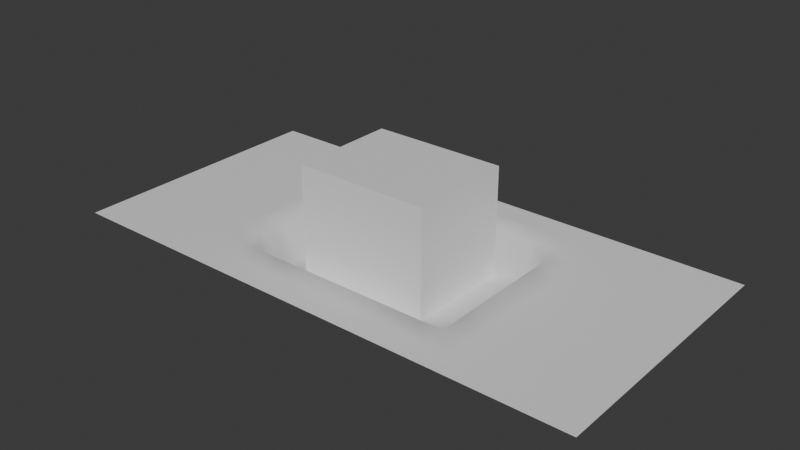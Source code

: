 # Source: scene.blend  (saved by Blender 4.0.36; exported with 4.5.12 LTS)
import bpy
from mathutils import Matrix  # noqa: F401  (used for matrix-valued properties, if any)

bpy.ops.wm.read_factory_settings(use_empty=True)
scene = bpy.context.scene
scene.name = 'Scene'

# ---- collections
col_collection = bpy.data.collections.new('Collection'); scene.collection.children.link(col_collection)
col_collection_2 = bpy.data.collections.new('Collection 2'); scene.collection.children.link(col_collection_2)

# ---- materials (node trees are filled in below, after node groups)
mat_mat1 = bpy.data.materials.new('mat1')
mat_mat1.use_backface_culling = True
mat_mat1.use_transparent_shadow = False
mat_mat1.diffuse_color = (0.2403, 0.8001, 0.3282, 1.0)
mat_mat2 = bpy.data.materials.new('mat2')
mat_mat2.use_backface_culling = True
mat_mat2.use_transparent_shadow = False
mat_mat2.diffuse_color = (0.194, 0.3863, 0.8001, 1.0)

# ---- material node trees
mat_mat1.use_nodes = True; mat_mat1.node_tree.nodes.clear()
_N = mat_mat1.node_tree.nodes; _L = mat_mat1.node_tree.links
n0 = _N.new('ShaderNodeBsdfPrincipled'); n0.name = 'Principled BSDF'; n0.location = (10, 300)
n0.inputs[3].default_value = 1.45
n1 = _N.new('ShaderNodeOutputMaterial'); n1.name = 'Material Output'; n1.location = (300, 300)
_L.new(n0.outputs[0], n1.inputs[0])
n1.is_active_output = True
mat_mat2.use_nodes = True; mat_mat2.node_tree.nodes.clear()
_N = mat_mat2.node_tree.nodes; _L = mat_mat2.node_tree.links
n0 = _N.new('ShaderNodeBsdfPrincipled'); n0.name = 'Principled BSDF'; n0.location = (10, 300)
n0.inputs[3].default_value = 1.45
n1 = _N.new('ShaderNodeOutputMaterial'); n1.name = 'Material Output'; n1.location = (300, 300)
_L.new(n0.outputs[0], n1.inputs[0])
n1.is_active_output = True

# ---- world
world_world = bpy.data.worlds.new('World'); scene.world = world_world
world_world.use_nodes = True; world_world.node_tree.nodes.clear()
_N = world_world.node_tree.nodes; _L = world_world.node_tree.links
n0 = _N.new('ShaderNodeOutputWorld'); n0.name = 'World Output'; n0.location = (300, 300)
n1 = _N.new('ShaderNodeBackground'); n1.name = 'Background'; n1.location = (10, 300)
n1.inputs[0].default_value = (0.05088, 0.05088, 0.05088, 1.0)
_L.new(n1.outputs[0], n0.inputs[0])
n0.is_active_output = True
world_world.color = (0.05088, 0.05088, 0.05088)
world_world.use_sun_shadow = False
world_world.sun_shadow_jitter_overblur = 0.0

# ---- meshes
me_plane = bpy.data.meshes.new('Plane')
me_plane.from_pydata([(20.0, -10.0, 0.0), (20.0, 10.0, 0.0), (-20.0, -10.0, 0.0), (-20.0, 10.0, 0.0), (-18.1, -10.0, 0.0), (-16.19, -10.0, 0.0), (-14.29, -10.0, 0.0), (-12.38, -10.0, 0.0), (-10.48, -10.0, 0.0), (-8.571, -10.0, 0.0), (-6.667, -10.0, 0.0), (-4.762, -10.0, 0.0), (-2.857, -10.0, 0.0), (-0.9524, -10.0, 0.0), (0.9524, -10.0, 0.0), (2.857, -10.0, 0.0), (4.762, -10.0, 0.0), (6.667, -10.0, 0.0), (8.571, -10.0, 0.0), (10.48, -10.0, 0.0), (12.38, -10.0, 0.0), (14.29, -10.0, 0.0), (16.19, -10.0, 0.0), (18.1, -10.0, 0.0), (18.1, 10.0, 0.0), (16.19, 10.0, 0.0), (14.29, 10.0, 0.0), (12.38, 10.0, 0.0), (10.48, 10.0, 0.0), (8.571, 10.0, 0.0), (6.667, 10.0, 0.0), (4.762, 10.0, 0.0), (2.857, 10.0, 0.0), (0.9524, 10.0, 0.0), (-0.9524, 10.0, 0.0), (-2.857, 10.0, 0.0), (-4.762, 10.0, 0.0), (-6.667, 10.0, 0.0), (-8.571, 10.0, 0.0), (-10.48, 10.0, 0.0), (-12.38, 10.0, 0.0), (-14.29, 10.0, 0.0), (-16.19, 10.0, 0.0), (-18.1, 10.0, 0.0), (20.0, -8.182, 0.0), (20.0, -6.364, 0.0), (20.0, -4.545, 0.0), (20.0, -2.727, 0.0), (20.0, -0.9091, 0.0), (20.0, 0.9091, 0.0), (20.0, 2.727, 0.0), (20.0, 4.545, 0.0), (20.0, 6.364, 0.0), (20.0, 8.182, 0.0), (-20.0, 8.182, 0.0), (-20.0, 6.364, 0.0), (-20.0, 4.545, 0.0), (-20.0, 2.727, 0.0), (-20.0, 0.9091, 0.0), (-20.0, -0.9091, 0.0), (-20.0, -2.727, 0.0), (-20.0, -4.545, 0.0), (-20.0, -6.364, 0.0), (-20.0, -8.182, 0.0), (18.1, 8.182, 0.0), (18.1, 6.364, 0.0), (18.1, 4.545, 0.0), (18.1, 2.727, 0.0), (18.1, 0.9091, 0.0), (18.1, -0.9091, 0.0), (18.1, -2.727, 0.0), (18.1, -4.545, 0.0), (18.1, -6.364, 0.0), (18.1, -8.182, 0.0), (16.19, 8.182, 0.0), (16.19, 6.364, 0.0), (16.19, 4.545, 0.0), (16.19, 2.727, 0.0), (16.19, 0.9091, 0.0), (16.19, -0.9091, 0.0), (16.19, -2.727, 0.0), (16.19, -4.545, 0.0), (16.19, -6.364, 0.0), (16.19, -8.182, 0.0), (14.29, 8.182, 0.0), (14.29, 6.364, 0.0), (14.29, 4.545, 0.0), (14.29, 2.727, 0.0), (14.29, 0.9091, 0.0), (14.29, -0.9091, 0.0), (14.29, -2.727, 0.0), (14.29, -4.545, 0.0), (14.29, -6.364, 0.0), (14.29, -8.182, 0.0), (12.38, 8.182, 0.0), (12.38, 6.364, 0.0), (12.38, 4.545, 0.0), (12.38, 2.727, 0.0), (12.38, 0.9091, 0.0), (12.38, -0.9091, 0.0), (12.38, -2.727, 0.0), (12.38, -4.545, 0.0), (12.38, -6.364, 0.0), (12.38, -8.182, 0.0), (10.48, 8.182, 0.0), (10.48, 6.364, 0.0), (10.48, 4.545, 0.0), (10.48, 2.727, 0.0), (10.48, 0.9091, 0.0), (10.48, -0.9091, 0.0), (10.48, -2.727, 0.0), (10.48, -4.545, 0.0), (10.48, -6.364, 0.0), (10.48, -8.182, 0.0), (8.571, 8.182, 0.0), (8.571, 6.364, 0.0), (8.571, 4.545, 0.0), (8.571, 2.727, 0.0), (8.571, 0.9091, 0.0), (8.571, -0.9091, 0.0), (8.571, -2.727, 0.0), (8.571, -4.545, 0.0), (8.571, -6.364, 0.0), (8.571, -8.182, 0.0), (6.667, 8.182, 0.0), (6.667, 6.364, 0.0), (6.667, 4.545, 0.0), (6.667, 2.727, 0.0), (6.667, 0.9091, 0.0), (6.667, -0.9091, 0.0), (6.667, -2.727, 0.0), (6.667, -4.545, 0.0), (6.667, -6.364, 0.0), (6.667, -8.182, 0.0), (4.762, 8.182, 0.0), (4.762, 6.364, 0.0), (4.762, 4.545, 0.0), (4.762, 2.727, 0.0), (4.762, 0.9091, 0.0), (4.762, -0.9091, 0.0), (4.762, -2.727, 0.0), (4.762, -4.545, 0.0), (4.762, -6.364, 0.0), (4.762, -8.182, 0.0), (2.857, 8.182, 0.0), (2.857, 6.364, 0.0), (2.857, 4.545, 0.0), (2.857, 2.727, 0.0), (2.857, 0.9091, 0.0), (2.857, -0.9091, 0.0), (2.857, -2.727, 0.0), (2.857, -4.545, 0.0), (2.857, -6.364, 0.0), (2.857, -8.182, 0.0), (0.9524, 8.182, 0.0), (0.9524, 6.364, 0.0), (0.9524, 4.545, 0.0), (0.9524, 2.727, 0.0), (0.9524, 0.9091, 0.0), (0.9524, -0.9091, 0.0), (0.9524, -2.727, 0.0), (0.9524, -4.545, 0.0), (0.9524, -6.364, 0.0), (0.9524, -8.182, 0.0), (-0.9524, 8.182, 0.0), (-0.9524, 6.364, 0.0), (-0.9524, 4.545, 0.0), (-0.9524, 2.727, 0.0), (-0.9524, 0.9091, 0.0), (-0.9524, -0.9091, 0.0), (-0.9524, -2.727, 0.0), (-0.9524, -4.545, 0.0), (-0.9524, -6.364, 0.0), (-0.9524, -8.182, 0.0), (-2.857, 8.182, 0.0), (-2.857, 6.364, 0.0), (-2.857, 4.545, 0.0), (-2.857, 2.727, 0.0), (-2.857, 0.9091, 0.0), (-2.857, -0.9091, 0.0), (-2.857, -2.727, 0.0), (-2.857, -4.545, 0.0), (-2.857, -6.364, 0.0), (-2.857, -8.182, 0.0), (-4.762, 8.182, 0.0), (-4.762, 6.364, 0.0), (-4.762, 4.545, 0.0), (-4.762, 2.727, 0.0), (-4.762, 0.9091, 0.0), (-4.762, -0.9091, 0.0), (-4.762, -2.727, 0.0), (-4.762, -4.545, 0.0), (-4.762, -6.364, 0.0), (-4.762, -8.182, 0.0), (-6.667, 8.182, 0.0), (-6.667, 6.364, 0.0), (-6.667, 4.545, 0.0), (-6.667, 2.727, 0.0), (-6.667, 0.9091, 0.0), (-6.667, -0.9091, 0.0), (-6.667, -2.727, 0.0), (-6.667, -4.545, 0.0), (-6.667, -6.364, 0.0), (-6.667, -8.182, 0.0), (-8.571, 8.182, 0.0), (-8.571, 6.364, 0.0), (-8.571, 4.545, 0.0), (-8.571, 2.727, 0.0), (-8.571, 0.9091, 0.0), (-8.571, -0.9091, 0.0), (-8.571, -2.727, 0.0), (-8.571, -4.545, 0.0), (-8.571, -6.364, 0.0), (-8.571, -8.182, 0.0), (-10.48, 8.182, 0.0), (-10.48, 6.364, 0.0), (-10.48, 4.545, 0.0), (-10.48, 2.727, 0.0), (-10.48, 0.9091, 0.0), (-10.48, -0.9091, 0.0), (-10.48, -2.727, 0.0), (-10.48, -4.545, 0.0), (-10.48, -6.364, 0.0), (-10.48, -8.182, 0.0), (-12.38, 8.182, 0.0), (-12.38, 6.364, 0.0), (-12.38, 4.545, 0.0), (-12.38, 2.727, 0.0), (-12.38, 0.9091, 0.0), (-12.38, -0.9091, 0.0), (-12.38, -2.727, 0.0), (-12.38, -4.545, 0.0), (-12.38, -6.364, 0.0), (-12.38, -8.182, 0.0), (-14.29, 8.182, 0.0), (-14.29, 6.364, 0.0), (-14.29, 4.545, 0.0), (-14.29, 2.727, 0.0), (-14.29, 0.9091, 0.0), (-14.29, -0.9091, 0.0), (-14.29, -2.727, 0.0), (-14.29, -4.545, 0.0), (-14.29, -6.364, 0.0), (-14.29, -8.182, 0.0), (-16.19, 8.182, 0.0), (-16.19, 6.364, 0.0), (-16.19, 4.545, 0.0), (-16.19, 2.727, 0.0), (-16.19, 0.9091, 0.0), (-16.19, -0.9091, 0.0), (-16.19, -2.727, 0.0), (-16.19, -4.545, 0.0), (-16.19, -6.364, 0.0), (-16.19, -8.182, 0.0), (-18.1, 8.182, 0.0), (-18.1, 6.364, 0.0), (-18.1, 4.545, 0.0), (-18.1, 2.727, 0.0), (-18.1, 0.9091, 0.0), (-18.1, -0.9091, 0.0), (-18.1, -2.727, 0.0), (-18.1, -4.545, 0.0), (-18.1, -6.364, 0.0), (-18.1, -8.182, 0.0)], [], [(254, 43, 3, 54), (53, 1, 24, 64), (64, 24, 25, 74), (74, 25, 26, 84), (84, 26, 27, 94), (94, 27, 28, 104), (104, 28, 29, 114), (114, 29, 30, 124), (124, 30, 31, 134), (134, 31, 32, 144), (144, 32, 33, 154), (154, 33, 34, 164), (164, 34, 35, 174), (174, 35, 36, 184), (184, 36, 37, 194), (194, 37, 38, 204), (204, 38, 39, 214), (214, 39, 40, 224), (224, 40, 41, 234), (234, 41, 42, 244), (244, 42, 43, 254), (5, 253, 263, 4), (253, 252, 262, 263), (252, 251, 261, 262), (251, 250, 260, 261), (250, 249, 259, 260), (249, 248, 258, 259), (248, 247, 257, 258), (247, 246, 256, 257), (246, 245, 255, 256), (245, 244, 254, 255), (6, 243, 253, 5), (243, 242, 252, 253), (242, 241, 251, 252), (241, 240, 250, 251), (240, 239, 249, 250), (239, 238, 248, 249), (238, 237, 247, 248), (237, 236, 246, 247), (236, 235, 245, 246), (235, 234, 244, 245), (7, 233, 243, 6), (233, 232, 242, 243), (232, 231, 241, 242), (231, 230, 240, 241), (230, 229, 239, 240), (229, 228, 238, 239), (228, 227, 237, 238), (227, 226, 236, 237), (226, 225, 235, 236), (225, 224, 234, 235), (8, 223, 233, 7), (223, 222, 232, 233), (222, 221, 231, 232), (221, 220, 230, 231), (220, 219, 229, 230), (219, 218, 228, 229), (218, 217, 227, 228), (217, 216, 226, 227), (216, 215, 225, 226), (215, 214, 224, 225), (9, 213, 223, 8), (213, 212, 222, 223), (212, 211, 221, 222), (211, 210, 220, 221), (210, 209, 219, 220), (209, 208, 218, 219), (208, 207, 217, 218), (207, 206, 216, 217), (206, 205, 215, 216), (205, 204, 214, 215), (10, 203, 213, 9), (203, 202, 212, 213), (202, 201, 211, 212), (201, 200, 210, 211), (200, 199, 209, 210), (199, 198, 208, 209), (198, 197, 207, 208), (197, 196, 206, 207), (196, 195, 205, 206), (195, 194, 204, 205), (11, 193, 203, 10), (193, 192, 202, 203), (192, 191, 201, 202), (191, 190, 200, 201), (190, 189, 199, 200), (189, 188, 198, 199), (188, 187, 197, 198), (187, 186, 196, 197), (186, 185, 195, 196), (185, 184, 194, 195), (12, 183, 193, 11), (183, 182, 192, 193), (182, 181, 191, 192), (181, 180, 190, 191), (180, 179, 189, 190), (179, 178, 188, 189), (178, 177, 187, 188), (177, 176, 186, 187), (176, 175, 185, 186), (175, 174, 184, 185), (13, 173, 183, 12), (173, 172, 182, 183), (172, 171, 181, 182), (171, 170, 180, 181), (170, 169, 179, 180), (169, 168, 178, 179), (168, 167, 177, 178), (167, 166, 176, 177), (166, 165, 175, 176), (165, 164, 174, 175), (14, 163, 173, 13), (163, 162, 172, 173), (162, 161, 171, 172), (161, 160, 170, 171), (160, 159, 169, 170), (159, 158, 168, 169), (158, 157, 167, 168), (157, 156, 166, 167), (156, 155, 165, 166), (155, 154, 164, 165), (15, 153, 163, 14), (153, 152, 162, 163), (152, 151, 161, 162), (151, 150, 160, 161), (150, 149, 159, 160), (149, 148, 158, 159), (148, 147, 157, 158), (147, 146, 156, 157), (146, 145, 155, 156), (145, 144, 154, 155), (16, 143, 153, 15), (143, 142, 152, 153), (142, 141, 151, 152), (141, 140, 150, 151), (140, 139, 149, 150), (139, 138, 148, 149), (138, 137, 147, 148), (137, 136, 146, 147), (136, 135, 145, 146), (135, 134, 144, 145), (17, 133, 143, 16), (133, 132, 142, 143), (132, 131, 141, 142), (131, 130, 140, 141), (130, 129, 139, 140), (129, 128, 138, 139), (128, 127, 137, 138), (127, 126, 136, 137), (126, 125, 135, 136), (125, 124, 134, 135), (18, 123, 133, 17), (123, 122, 132, 133), (122, 121, 131, 132), (121, 120, 130, 131), (120, 119, 129, 130), (119, 118, 128, 129), (118, 117, 127, 128), (117, 116, 126, 127), (116, 115, 125, 126), (115, 114, 124, 125), (19, 113, 123, 18), (113, 112, 122, 123), (112, 111, 121, 122), (111, 110, 120, 121), (110, 109, 119, 120), (109, 108, 118, 119), (108, 107, 117, 118), (107, 106, 116, 117), (106, 105, 115, 116), (105, 104, 114, 115), (20, 103, 113, 19), (103, 102, 112, 113), (102, 101, 111, 112), (101, 100, 110, 111), (100, 99, 109, 110), (99, 98, 108, 109), (98, 97, 107, 108), (97, 96, 106, 107), (96, 95, 105, 106), (95, 94, 104, 105), (21, 93, 103, 20), (93, 92, 102, 103), (92, 91, 101, 102), (91, 90, 100, 101), (90, 89, 99, 100), (89, 88, 98, 99), (88, 87, 97, 98), (87, 86, 96, 97), (86, 85, 95, 96), (85, 84, 94, 95), (22, 83, 93, 21), (83, 82, 92, 93), (82, 81, 91, 92), (81, 80, 90, 91), (80, 79, 89, 90), (79, 78, 88, 89), (78, 77, 87, 88), (77, 76, 86, 87), (76, 75, 85, 86), (75, 74, 84, 85), (23, 73, 83, 22), (73, 72, 82, 83), (72, 71, 81, 82), (71, 70, 80, 81), (70, 69, 79, 80), (69, 68, 78, 79), (68, 67, 77, 78), (67, 66, 76, 77), (66, 65, 75, 76), (65, 64, 74, 75), (0, 44, 73, 23), (44, 45, 72, 73), (45, 46, 71, 72), (46, 47, 70, 71), (47, 48, 69, 70), (48, 49, 68, 69), (49, 50, 67, 68), (50, 51, 66, 67), (51, 52, 65, 66), (52, 53, 64, 65), (4, 263, 63, 2), (263, 262, 62, 63), (262, 261, 61, 62), (261, 260, 60, 61), (260, 259, 59, 60), (259, 258, 58, 59), (258, 257, 57, 58), (257, 256, 56, 57), (256, 255, 55, 56), (255, 254, 54, 55)])
me_plane.polygons.foreach_set('use_smooth', [True] * 231)
_uv = me_plane.uv_layers.new(name='UVMap')
_uv.uv.foreach_set('vector', [-1.81, 0.4091, -1.81, 0.5, -2.0, 0.5, -2.0, 0.4091, 2.0, 0.4091, 2.0, 0.5, 1.81, 0.5, 1.81, 0.4091, 1.81, 0.4091, 1.81, 0.5, 1.619, 0.5, 1.619, 0.4091, 1.619, 0.4091, 1.619, 0.5, 1.429, 0.5, 1.429, 0.4091, 1.429, 0.4091, 1.429, 0.5, 1.238, 0.5, 1.238, 0.4091, 1.238, 0.4091, 1.238, 0.5, 1.048, 0.5, 1.048, 0.4091, 1.048, 0.4091, 1.048, 0.5, 0.8571, 0.5, 0.8571, 0.4091, 0.8571, 0.4091, 0.8571, 0.5, 0.6667, 0.5, 0.6667, 0.4091, 0.6667, 0.4091, 0.6667, 0.5, 0.4762, 0.5, 0.4762, 0.4091, 0.4762, 0.4091, 0.4762, 0.5, 0.2857, 0.5, 0.2857, 0.4091, 0.2857, 0.4091, 0.2857, 0.5, 0.09524, 0.5, 0.09524, 0.4091, 0.09524, 0.4091, 0.09524, 0.5, -0.09524, 0.5, -0.09524, 0.4091, -0.09524, 0.4091, -0.09524, 0.5, -0.2857, 0.5, -0.2857, 0.4091, -0.2857, 0.4091, -0.2857, 0.5, -0.4762, 0.5, -0.4762, 0.4091, -0.4762, 0.4091, -0.4762, 0.5, -0.6667, 0.5, -0.6667, 0.4091, -0.6667, 0.4091, -0.6667, 0.5, -0.8571, 0.5, -0.8571, 0.4091, -0.8571, 0.4091, -0.8571, 0.5, -1.048, 0.5, -1.048, 0.4091, -1.048, 0.4091, -1.048, 0.5, -1.238, 0.5, -1.238, 0.4091, -1.238, 0.4091, -1.238, 0.5, -1.429, 0.5, -1.429, 0.4091, -1.429, 0.4091, -1.429, 0.5, -1.619, 0.5, -1.619, 0.4091, -1.619, 0.4091, -1.619, 0.5, -1.81, 0.5, -1.81, 0.4091, -1.619, -0.5, -1.619, -0.4091, -1.81, -0.4091, -1.81, -0.5, -1.619, -0.4091, -1.619, -0.3182, -1.81, -0.3182, -1.81, -0.4091, -1.619, -0.3182, -1.619, -0.2273, -1.81, -0.2273, -1.81, -0.3182, -1.619, -0.2273, -1.619, -0.1364, -1.81, -0.1364, -1.81, -0.2273, -1.619, -0.1364, -1.619, -0.04545, -1.81, -0.04545, -1.81, -0.1364, -1.619, -0.04545, -1.619, 0.04545, -1.81, 0.04545, -1.81, -0.04545, -1.619, 0.04545, -1.619, 0.1364, -1.81, 0.1364, -1.81, 0.04545, -1.619, 0.1364, -1.619, 0.2273, -1.81, 0.2273, -1.81, 0.1364, -1.619, 0.2273, -1.619, 0.3182, -1.81, 0.3182, -1.81, 0.2273, -1.619, 0.3182, -1.619, 0.4091, -1.81, 0.4091, -1.81, 0.3182, -1.429, -0.5, -1.429, -0.4091, -1.619, -0.4091, -1.619, -0.5, -1.429, -0.4091, -1.429, -0.3182, -1.619, -0.3182, -1.619, -0.4091, -1.429, -0.3182, -1.429, -0.2273, -1.619, -0.2273, -1.619, -0.3182, -1.429, -0.2273, -1.429, -0.1364, -1.619, -0.1364, -1.619, -0.2273, -1.429, -0.1364, -1.429, -0.04545, -1.619, -0.04545, -1.619, -0.1364, -1.429, -0.04545, -1.429, 0.04545, -1.619, 0.04545, -1.619, -0.04545, -1.429, 0.04545, -1.429, 0.1364, -1.619, 0.1364, -1.619, 0.04545, -1.429, 0.1364, -1.429, 0.2273, -1.619, 0.2273, -1.619, 0.1364, -1.429, 0.2273, -1.429, 0.3182, -1.619, 0.3182, -1.619, 0.2273, -1.429, 0.3182, -1.429, 0.4091, -1.619, 0.4091, -1.619, 0.3182, -1.238, -0.5, -1.238, -0.4091, -1.429, -0.4091, -1.429, -0.5, -1.238, -0.4091, -1.238, -0.3182, -1.429, -0.3182, -1.429, -0.4091, -1.238, -0.3182, -1.238, -0.2273, -1.429, -0.2273, -1.429, -0.3182, -1.238, -0.2273, -1.238, -0.1364, -1.429, -0.1364, -1.429, -0.2273, -1.238, -0.1364, -1.238, -0.04545, -1.429, -0.04545, -1.429, -0.1364, -1.238, -0.04545, -1.238, 0.04545, -1.429, 0.04545, -1.429, -0.04545, -1.238, 0.04545, -1.238, 0.1364, -1.429, 0.1364, -1.429, 0.04545, -1.238, 0.1364, -1.238, 0.2273, -1.429, 0.2273, -1.429, 0.1364, -1.238, 0.2273, -1.238, 0.3182, -1.429, 0.3182, -1.429, 0.2273, -1.238, 0.3182, -1.238, 0.4091, -1.429, 0.4091, -1.429, 0.3182, -1.048, -0.5, -1.048, -0.4091, -1.238, -0.4091, -1.238, -0.5, -1.048, -0.4091, -1.048, -0.3182, -1.238, -0.3182, -1.238, -0.4091, -1.048, -0.3182, -1.048, -0.2273, -1.238, -0.2273, -1.238, -0.3182, -1.048, -0.2273, -1.048, -0.1364, -1.238, -0.1364, -1.238, -0.2273, -1.048, -0.1364, -1.048, -0.04545, -1.238, -0.04545, -1.238, -0.1364, -1.048, -0.04545, -1.048, 0.04545, -1.238, 0.04545, -1.238, -0.04545, -1.048, 0.04545, -1.048, 0.1364, -1.238, 0.1364, -1.238, 0.04545, -1.048, 0.1364, -1.048, 0.2273, -1.238, 0.2273, -1.238, 0.1364, -1.048, 0.2273, -1.048, 0.3182, -1.238, 0.3182, -1.238, 0.2273, -1.048, 0.3182, -1.048, 0.4091, -1.238, 0.4091, -1.238, 0.3182, -0.8571, -0.5, -0.8571, -0.4091, -1.048, -0.4091, -1.048, -0.5, -0.8571, -0.4091, -0.8571, -0.3182, -1.048, -0.3182, -1.048, -0.4091, -0.8571, -0.3182, -0.8571, -0.2273, -1.048, -0.2273, -1.048, -0.3182, -0.8571, -0.2273, -0.8571, -0.1364, -1.048, -0.1364, -1.048, -0.2273, -0.8571, -0.1364, -0.8571, -0.04545, -1.048, -0.04545, -1.048, -0.1364, -0.8571, -0.04545, -0.8571, 0.04545, -1.048, 0.04545, -1.048, -0.04545, -0.8571, 0.04545, -0.8571, 0.1364, -1.048, 0.1364, -1.048, 0.04545, -0.8571, 0.1364, -0.8571, 0.2273, -1.048, 0.2273, -1.048, 0.1364, -0.8571, 0.2273, -0.8571, 0.3182, -1.048, 0.3182, -1.048, 0.2273, -0.8571, 0.3182, -0.8571, 0.4091, -1.048, 0.4091, -1.048, 0.3182, -0.6667, -0.5, -0.6667, -0.4091, -0.8571, -0.4091, -0.8571, -0.5, -0.6667, -0.4091, -0.6667, -0.3182, -0.8571, -0.3182, -0.8571, -0.4091, -0.6667, -0.3182, -0.6667, -0.2273, -0.8571, -0.2273, -0.8571, -0.3182, -0.6667, -0.2273, -0.6667, -0.1364, -0.8571, -0.1364, -0.8571, -0.2273, -0.6667, -0.1364, -0.6667, -0.04545, -0.8571, -0.04545, -0.8571, -0.1364, -0.6667, -0.04545, -0.6667, 0.04545, -0.8571, 0.04545, -0.8571, -0.04545, -0.6667, 0.04545, -0.6667, 0.1364, -0.8571, 0.1364, -0.8571, 0.04545, -0.6667, 0.1364, -0.6667, 0.2273, -0.8571, 0.2273, -0.8571, 0.1364, -0.6667, 0.2273, -0.6667, 0.3182, -0.8571, 0.3182, -0.8571, 0.2273, -0.6667, 0.3182, -0.6667, 0.4091, -0.8571, 0.4091, -0.8571, 0.3182, -0.4762, -0.5, -0.4762, -0.4091, -0.6667, -0.4091, -0.6667, -0.5, -0.4762, -0.4091, -0.4762, -0.3182, -0.6667, -0.3182, -0.6667, -0.4091, -0.4762, -0.3182, -0.4762, -0.2273, -0.6667, -0.2273, -0.6667, -0.3182, -0.4762, -0.2273, -0.4762, -0.1364, -0.6667, -0.1364, -0.6667, -0.2273, -0.4762, -0.1364, -0.4762, -0.04545, -0.6667, -0.04545, -0.6667, -0.1364, -0.4762, -0.04545, -0.4762, 0.04545, -0.6667, 0.04545, -0.6667, -0.04545, -0.4762, 0.04545, -0.4762, 0.1364, -0.6667, 0.1364, -0.6667, 0.04545, -0.4762, 0.1364, -0.4762, 0.2273, -0.6667, 0.2273, -0.6667, 0.1364, -0.4762, 0.2273, -0.4762, 0.3182, -0.6667, 0.3182, -0.6667, 0.2273, -0.4762, 0.3182, -0.4762, 0.4091, -0.6667, 0.4091, -0.6667, 0.3182, -0.2857, -0.5, -0.2857, -0.4091, -0.4762, -0.4091, -0.4762, -0.5, -0.2857, -0.4091, -0.2857, -0.3182, -0.4762, -0.3182, -0.4762, -0.4091, -0.2857, -0.3182, -0.2857, -0.2273, -0.4762, -0.2273, -0.4762, -0.3182, -0.2857, -0.2273, -0.2857, -0.1364, -0.4762, -0.1364, -0.4762, -0.2273, -0.2857, -0.1364, -0.2857, -0.04545, -0.4762, -0.04545, -0.4762, -0.1364, -0.2857, -0.04545, -0.2857, 0.04545, -0.4762, 0.04545, -0.4762, -0.04545, -0.2857, 0.04545, -0.2857, 0.1364, -0.4762, 0.1364, -0.4762, 0.04545, -0.2857, 0.1364, -0.2857, 0.2273, -0.4762, 0.2273, -0.4762, 0.1364, -0.2857, 0.2273, -0.2857, 0.3182, -0.4762, 0.3182, -0.4762, 0.2273, -0.2857, 0.3182, -0.2857, 0.4091, -0.4762, 0.4091, -0.4762, 0.3182, -0.09524, -0.5, -0.09524, -0.4091, -0.2857, -0.4091, -0.2857, -0.5, -0.09524, -0.4091, -0.09524, -0.3182, -0.2857, -0.3182, -0.2857, -0.4091, -0.09524, -0.3182, -0.09524, -0.2273, -0.2857, -0.2273, -0.2857, -0.3182, -0.09524, -0.2273, -0.09524, -0.1364, -0.2857, -0.1364, -0.2857, -0.2273, -0.09524, -0.1364, -0.09524, -0.04545, -0.2857, -0.04545, -0.2857, -0.1364, -0.09524, -0.04545, -0.09524, 0.04545, -0.2857, 0.04545, -0.2857, -0.04545, -0.09524, 0.04545, -0.09524, 0.1364, -0.2857, 0.1364, -0.2857, 0.04545, -0.09524, 0.1364, -0.09524, 0.2273, -0.2857, 0.2273, -0.2857, 0.1364, -0.09524, 0.2273, -0.09524, 0.3182, -0.2857, 0.3182, -0.2857, 0.2273, -0.09524, 0.3182, -0.09524, 0.4091, -0.2857, 0.4091, -0.2857, 0.3182, 0.09524, -0.5, 0.09524, -0.4091, -0.09524, -0.4091, -0.09524, -0.5, 0.09524, -0.4091, 0.09524, -0.3182, -0.09524, -0.3182, -0.09524, -0.4091, 0.09524, -0.3182, 0.09524, -0.2273, -0.09524, -0.2273, -0.09524, -0.3182, 0.09524, -0.2273, 0.09524, -0.1364, -0.09524, -0.1364, -0.09524, -0.2273, 0.09524, -0.1364, 0.09524, -0.04545, -0.09524, -0.04545, -0.09524, -0.1364, 0.09524, -0.04545, 0.09524, 0.04545, -0.09524, 0.04545, -0.09524, -0.04545, 0.09524, 0.04545, 0.09524, 0.1364, -0.09524, 0.1364, -0.09524, 0.04545, 0.09524, 0.1364, 0.09524, 0.2273, -0.09524, 0.2273, -0.09524, 0.1364, 0.09524, 0.2273, 0.09524, 0.3182, -0.09524, 0.3182, -0.09524, 0.2273, 0.09524, 0.3182, 0.09524, 0.4091, -0.09524, 0.4091, -0.09524, 0.3182, 0.2857, -0.5, 0.2857, -0.4091, 0.09524, -0.4091, 0.09524, -0.5, 0.2857, -0.4091, 0.2857, -0.3182, 0.09524, -0.3182, 0.09524, -0.4091, 0.2857, -0.3182, 0.2857, -0.2273, 0.09524, -0.2273, 0.09524, -0.3182, 0.2857, -0.2273, 0.2857, -0.1364, 0.09524, -0.1364, 0.09524, -0.2273, 0.2857, -0.1364, 0.2857, -0.04545, 0.09524, -0.04545, 0.09524, -0.1364, 0.2857, -0.04545, 0.2857, 0.04545, 0.09524, 0.04545, 0.09524, -0.04545, 0.2857, 0.04545, 0.2857, 0.1364, 0.09524, 0.1364, 0.09524, 0.04545, 0.2857, 0.1364, 0.2857, 0.2273, 0.09524, 0.2273, 0.09524, 0.1364, 0.2857, 0.2273, 0.2857, 0.3182, 0.09524, 0.3182, 0.09524, 0.2273, 0.2857, 0.3182, 0.2857, 0.4091, 0.09524, 0.4091, 0.09524, 0.3182, 0.4762, -0.5, 0.4762, -0.4091, 0.2857, -0.4091, 0.2857, -0.5, 0.4762, -0.4091, 0.4762, -0.3182, 0.2857, -0.3182, 0.2857, -0.4091, 0.4762, -0.3182, 0.4762, -0.2273, 0.2857, -0.2273, 0.2857, -0.3182, 0.4762, -0.2273, 0.4762, -0.1364, 0.2857, -0.1364, 0.2857, -0.2273, 0.4762, -0.1364, 0.4762, -0.04545, 0.2857, -0.04545, 0.2857, -0.1364, 0.4762, -0.04545, 0.4762, 0.04545, 0.2857, 0.04545, 0.2857, -0.04545, 0.4762, 0.04545, 0.4762, 0.1364, 0.2857, 0.1364, 0.2857, 0.04545, 0.4762, 0.1364, 0.4762, 0.2273, 0.2857, 0.2273, 0.2857, 0.1364, 0.4762, 0.2273, 0.4762, 0.3182, 0.2857, 0.3182, 0.2857, 0.2273, 0.4762, 0.3182, 0.4762, 0.4091, 0.2857, 0.4091, 0.2857, 0.3182, 0.6667, -0.5, 0.6667, -0.4091, 0.4762, -0.4091, 0.4762, -0.5, 0.6667, -0.4091, 0.6667, -0.3182, 0.4762, -0.3182, 0.4762, -0.4091, 0.6667, -0.3182, 0.6667, -0.2273, 0.4762, -0.2273, 0.4762, -0.3182, 0.6667, -0.2273, 0.6667, -0.1364, 0.4762, -0.1364, 0.4762, -0.2273, 0.6667, -0.1364, 0.6667, -0.04545, 0.4762, -0.04545, 0.4762, -0.1364, 0.6667, -0.04545, 0.6667, 0.04545, 0.4762, 0.04545, 0.4762, -0.04545, 0.6667, 0.04545, 0.6667, 0.1364, 0.4762, 0.1364, 0.4762, 0.04545, 0.6667, 0.1364, 0.6667, 0.2273, 0.4762, 0.2273, 0.4762, 0.1364, 0.6667, 0.2273, 0.6667, 0.3182, 0.4762, 0.3182, 0.4762, 0.2273, 0.6667, 0.3182, 0.6667, 0.4091, 0.4762, 0.4091, 0.4762, 0.3182, 0.8571, -0.5, 0.8571, -0.4091, 0.6667, -0.4091, 0.6667, -0.5, 0.8571, -0.4091, 0.8571, -0.3182, 0.6667, -0.3182, 0.6667, -0.4091, 0.8571, -0.3182, 0.8571, -0.2273, 0.6667, -0.2273, 0.6667, -0.3182, 0.8571, -0.2273, 0.8571, -0.1364, 0.6667, -0.1364, 0.6667, -0.2273, 0.8571, -0.1364, 0.8571, -0.04545, 0.6667, -0.04545, 0.6667, -0.1364, 0.8571, -0.04545, 0.8571, 0.04545, 0.6667, 0.04545, 0.6667, -0.04545, 0.8571, 0.04545, 0.8571, 0.1364, 0.6667, 0.1364, 0.6667, 0.04545, 0.8571, 0.1364, 0.8571, 0.2273, 0.6667, 0.2273, 0.6667, 0.1364, 0.8571, 0.2273, 0.8571, 0.3182, 0.6667, 0.3182, 0.6667, 0.2273, 0.8571, 0.3182, 0.8571, 0.4091, 0.6667, 0.4091, 0.6667, 0.3182, 1.048, -0.5, 1.048, -0.4091, 0.8571, -0.4091, 0.8571, -0.5, 1.048, -0.4091, 1.048, -0.3182, 0.8571, -0.3182, 0.8571, -0.4091, 1.048, -0.3182, 1.048, -0.2273, 0.8571, -0.2273, 0.8571, -0.3182, 1.048, -0.2273, 1.048, -0.1364, 0.8571, -0.1364, 0.8571, -0.2273, 1.048, -0.1364, 1.048, -0.04545, 0.8571, -0.04545, 0.8571, -0.1364, 1.048, -0.04545, 1.048, 0.04545, 0.8571, 0.04545, 0.8571, -0.04545, 1.048, 0.04545, 1.048, 0.1364, 0.8571, 0.1364, 0.8571, 0.04545, 1.048, 0.1364, 1.048, 0.2273, 0.8571, 0.2273, 0.8571, 0.1364, 1.048, 0.2273, 1.048, 0.3182, 0.8571, 0.3182, 0.8571, 0.2273, 1.048, 0.3182, 1.048, 0.4091, 0.8571, 0.4091, 0.8571, 0.3182, 1.238, -0.5, 1.238, -0.4091, 1.048, -0.4091, 1.048, -0.5, 1.238, -0.4091, 1.238, -0.3182, 1.048, -0.3182, 1.048, -0.4091, 1.238, -0.3182, 1.238, -0.2273, 1.048, -0.2273, 1.048, -0.3182, 1.238, -0.2273, 1.238, -0.1364, 1.048, -0.1364, 1.048, -0.2273, 1.238, -0.1364, 1.238, -0.04545, 1.048, -0.04545, 1.048, -0.1364, 1.238, -0.04545, 1.238, 0.04545, 1.048, 0.04545, 1.048, -0.04545, 1.238, 0.04545, 1.238, 0.1364, 1.048, 0.1364, 1.048, 0.04545, 1.238, 0.1364, 1.238, 0.2273, 1.048, 0.2273, 1.048, 0.1364, 1.238, 0.2273, 1.238, 0.3182, 1.048, 0.3182, 1.048, 0.2273, 1.238, 0.3182, 1.238, 0.4091, 1.048, 0.4091, 1.048, 0.3182, 1.429, -0.5, 1.429, -0.4091, 1.238, -0.4091, 1.238, -0.5, 1.429, -0.4091, 1.429, -0.3182, 1.238, -0.3182, 1.238, -0.4091, 1.429, -0.3182, 1.429, -0.2273, 1.238, -0.2273, 1.238, -0.3182, 1.429, -0.2273, 1.429, -0.1364, 1.238, -0.1364, 1.238, -0.2273, 1.429, -0.1364, 1.429, -0.04545, 1.238, -0.04545, 1.238, -0.1364, 1.429, -0.04545, 1.429, 0.04545, 1.238, 0.04545, 1.238, -0.04545, 1.429, 0.04545, 1.429, 0.1364, 1.238, 0.1364, 1.238, 0.04545, 1.429, 0.1364, 1.429, 0.2273, 1.238, 0.2273, 1.238, 0.1364, 1.429, 0.2273, 1.429, 0.3182, 1.238, 0.3182, 1.238, 0.2273, 1.429, 0.3182, 1.429, 0.4091, 1.238, 0.4091, 1.238, 0.3182, 1.619, -0.5, 1.619, -0.4091, 1.429, -0.4091, 1.429, -0.5, 1.619, -0.4091, 1.619, -0.3182, 1.429, -0.3182, 1.429, -0.4091, 1.619, -0.3182, 1.619, -0.2273, 1.429, -0.2273, 1.429, -0.3182, 1.619, -0.2273, 1.619, -0.1364, 1.429, -0.1364, 1.429, -0.2273, 1.619, -0.1364, 1.619, -0.04545, 1.429, -0.04545, 1.429, -0.1364, 1.619, -0.04545, 1.619, 0.04545, 1.429, 0.04545, 1.429, -0.04545, 1.619, 0.04545, 1.619, 0.1364, 1.429, 0.1364, 1.429, 0.04545, 1.619, 0.1364, 1.619, 0.2273, 1.429, 0.2273, 1.429, 0.1364, 1.619, 0.2273, 1.619, 0.3182, 1.429, 0.3182, 1.429, 0.2273, 1.619, 0.3182, 1.619, 0.4091, 1.429, 0.4091, 1.429, 0.3182, 1.81, -0.5, 1.81, -0.4091, 1.619, -0.4091, 1.619, -0.5, 1.81, -0.4091, 1.81, -0.3182, 1.619, -0.3182, 1.619, -0.4091, 1.81, -0.3182, 1.81, -0.2273, 1.619, -0.2273, 1.619, -0.3182, 1.81, -0.2273, 1.81, -0.1364, 1.619, -0.1364, 1.619, -0.2273, 1.81, -0.1364, 1.81, -0.04545, 1.619, -0.04545, 1.619, -0.1364, 1.81, -0.04545, 1.81, 0.04545, 1.619, 0.04545, 1.619, -0.04545, 1.81, 0.04545, 1.81, 0.1364, 1.619, 0.1364, 1.619, 0.04545, 1.81, 0.1364, 1.81, 0.2273, 1.619, 0.2273, 1.619, 0.1364, 1.81, 0.2273, 1.81, 0.3182, 1.619, 0.3182, 1.619, 0.2273, 1.81, 0.3182, 1.81, 0.4091, 1.619, 0.4091, 1.619, 0.3182, 2.0, -0.5, 2.0, -0.4091, 1.81, -0.4091, 1.81, -0.5, 2.0, -0.4091, 2.0, -0.3182, 1.81, -0.3182, 1.81, -0.4091, 2.0, -0.3182, 2.0, -0.2273, 1.81, -0.2273, 1.81, -0.3182, 2.0, -0.2273, 2.0, -0.1364, 1.81, -0.1364, 1.81, -0.2273, 2.0, -0.1364, 2.0, -0.04545, 1.81, -0.04545, 1.81, -0.1364, 2.0, -0.04545, 2.0, 0.04545, 1.81, 0.04545, 1.81, -0.04545, 2.0, 0.04545, 2.0, 0.1364, 1.81, 0.1364, 1.81, 0.04545, 2.0, 0.1364, 2.0, 0.2273, 1.81, 0.2273, 1.81, 0.1364, 2.0, 0.2273, 2.0, 0.3182, 1.81, 0.3182, 1.81, 0.2273, 2.0, 0.3182, 2.0, 0.4091, 1.81, 0.4091, 1.81, 0.3182, -1.81, -0.5, -1.81, -0.4091, -2.0, -0.4091, -2.0, -0.5, -1.81, -0.4091, -1.81, -0.3182, -2.0, -0.3182, -2.0, -0.4091, -1.81, -0.3182, -1.81, -0.2273, -2.0, -0.2273, -2.0, -0.3182, -1.81, -0.2273, -1.81, -0.1364, -2.0, -0.1364, -2.0, -0.2273, -1.81, -0.1364, -1.81, -0.04545, -2.0, -0.04545, -2.0, -0.1364, -1.81, -0.04545, -1.81, 0.04545, -2.0, 0.04545, -2.0, -0.04545, -1.81, 0.04545, -1.81, 0.1364, -2.0, 0.1364, -2.0, 0.04545, -1.81, 0.1364, -1.81, 0.2273, -2.0, 0.2273, -2.0, 0.1364, -1.81, 0.2273, -1.81, 0.3182, -2.0, 0.3182, -2.0, 0.2273, -1.81, 0.3182, -1.81, 0.4091, -2.0, 0.4091, -2.0, 0.3182])
me_plane.materials.append(mat_mat1)
me_plane.update()
me_cube_001 = bpy.data.meshes.new('Cube.001')
me_cube_001.from_pydata([(-5.0, -4.0, -4.0), (-5.0, -4.0, 4.0), (-5.0, 4.0, -4.0), (-5.0, 4.0, 4.0), (5.0, -4.0, -4.0), (5.0, -4.0, 4.0), (5.0, 4.0, -4.0), (5.0, 4.0, 4.0)], [], [(0, 1, 3, 2), (2, 3, 7, 6), (6, 7, 5, 4), (4, 5, 1, 0), (7, 3, 1, 5)])
_uv = me_cube_001.uv_layers.new(name='UVMap')
_uv.uv.foreach_set('vector', [0.375, 0.0, 0.625, 0.0, 0.625, 0.25, 0.375, 0.25, 0.375, 0.25, 0.625, 0.25, 0.625, 0.5, 0.375, 0.5, 0.375, 0.5, 0.625, 0.5, 0.625, 0.75, 0.375, 0.75, 0.375, 0.75, 0.625, 0.75, 0.625, 1.0, 0.375, 1.0, 0.625, 0.5, 0.875, 0.5, 0.875, 0.75, 0.625, 0.75])
me_cube_001.materials.append(mat_mat2)
me_cube_001.update()

# ---- objects
ob_plane = bpy.data.objects.new('Plane', me_plane)
ob_cube = bpy.data.objects.new('Cube', me_cube_001)

# ---- transforms, parenting, visibility, modifiers, constraints
ob_plane.location = (0.0, 0.0, 0.0)
_vg = ob_plane.vertex_groups.new(name='Inside')
_vg.add([126, 127, 128, 129, 130, 131, 136, 137, 138, 139, 140, 141, 146, 147, 148, 149, 150, 151, 156, 157, 158, 159, 160, 161, 166, 167, 168, 169, 170, 171, 176, 177, 178, 179, 180, 181, 186, 187, 188, 189, 190, 191, 196, 197, 198, 199, 200, 201], 1.0, 'REPLACE')
_m = ob_plane.modifiers.new('Displace', 'DISPLACE')
_m.vertex_group = 'Inside'
_m.strength = 4.0
_m.invert_vertex_group = True
ob_cube.location = (0.0, 0.0, 4.0)

# ---- collection membership
col_collection.objects.link(ob_plane)
col_collection_2.objects.link(ob_cube)

# ---- scene / render settings (as saved in the file)
scene.frame_start = 1; scene.frame_end = 250; scene.frame_set(1)
scene.render.engine = 'BLENDER_EEVEE_NEXT'
scene.cycles.sampling_pattern = 'TABULATED_SOBOL'
bpy.context.view_layer.update()

# ---- added for rendering (the .blend has no active camera and no usable light): camera, sun
cam_auto = bpy.data.cameras.new('AutoCamera')
cam_auto.lens = 50.0
cam_auto.sensor_width = 36.0
cam_auto.clip_end = 1000.0
ob_auto_camera = bpy.data.objects.new('AutoCamera', cam_auto)
scene.collection.objects.link(ob_auto_camera)
ob_auto_camera.location = (42.1557, -50.5868, 37.367)
ob_auto_camera.rotation_euler = (1.09748, -7.21219e-08, 0.694738)
scene.camera = ob_auto_camera
light_auto_sun = bpy.data.lights.new('AutoSun', 'SUN')
light_auto_sun.energy = 3.0
light_auto_sun.angle = 0.0523599
ob_auto_sun = bpy.data.objects.new('AutoSun', light_auto_sun)
scene.collection.objects.link(ob_auto_sun)
ob_auto_sun.rotation_euler = (0.872665, 0.174533, 0.523599)
bpy.context.view_layer.update()

